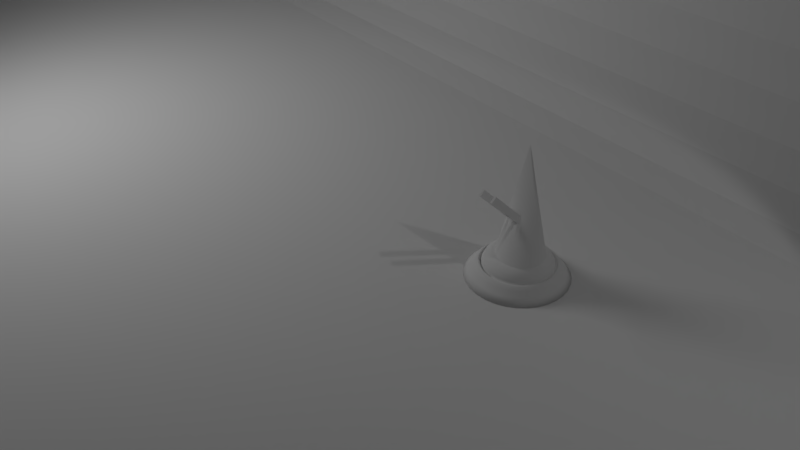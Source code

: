 # Source: 21.proyecto.escenario.blend2.blend2222.blend25.blend123.blend234.blend  (saved by Blender 2.79.6; exported with 4.5.12 LTS)
import bpy
from mathutils import Matrix  # noqa: F401  (used for matrix-valued properties, if any)

bpy.ops.wm.read_factory_settings(use_empty=True)
scene = bpy.context.scene
scene.name = 'Scene'

# ---- collections
col_collection_1 = bpy.data.collections.new('Collection 1'); scene.collection.children.link(col_collection_1)

# ---- materials (node trees are filled in below, after node groups)
mat_luz = bpy.data.materials.new('Luz')
mat_luz.alpha_threshold = 0.0
mat_luz.diffuse_color = (1.0, 1.0, 1.0, 1.0)
mat_luz.roughness = 0.5
mat_material = bpy.data.materials.new('Material')
mat_material.alpha_threshold = 0.0
mat_material.roughness = 0.5
mat_material.line_color = (0.0, 0.0, 0.0, 1.0)

# ---- material node trees
mat_luz.use_nodes = True; mat_luz.node_tree.nodes.clear()
_N = mat_luz.node_tree.nodes; _L = mat_luz.node_tree.links
n0 = _N.new('ShaderNodeOutputMaterial'); n0.name = 'Material Output'; n0.location = (300, 300)
n1 = _N.new('ShaderNodeEmission'); n1.name = 'Emission'; n1.location = (10, 300)
n1.inputs[0].default_value = (0.8, 0.8, 0.8, 1.0)
n1.inputs[1].default_value = 5.0
_L.new(n1.outputs[0], n0.inputs[0])
n0.is_active_output = True

# ---- world
world_world = bpy.data.worlds.new('World'); scene.world = world_world
world_world.color = (0.05088, 0.05088, 0.05088)
world_world.use_sun_shadow = False
world_world.sun_shadow_jitter_overblur = 0.0

# ---- cameras
cam_camera = bpy.data.cameras.new('Camera')
cam_camera.clip_end = 100.0
cam_camera.lens = 35.0
cam_camera.sensor_width = 32.0
cam_camera.sensor_height = 18.0
cam_camera.ortho_scale = 7.314
cam_camera.dof.focus_distance = 0.0

# ---- lights
light_lamp = bpy.data.lights.new('Lamp', 'SPOT')
light_lamp.transmission_factor = 0.0
light_lamp.cutoff_distance = 30.0
light_lamp.energy = 100.0
light_lamp.shadow_buffer_clip_start = 1.001
light_lamp.shadow_soft_size = 0.1
light_lamp.shadow_maximum_resolution = 0.006
light_lamp.use_absolute_resolution = True
light_lamp.spot_size = 1.309

# ---- meshes
me_cube = bpy.data.meshes.new('Cube')
me_cube.from_pydata([(-1.191, -3.233, 2.08), (-1.191, -3.233, 7.456), (-1.191, 3.062, 2.08), (-1.191, 3.062, 7.456), (1.13, -3.233, 2.08), (1.13, -3.233, 7.456), (1.13, 3.062, 2.08), (1.13, 3.062, 7.456), (1.13, 3.062, 7.456), (1.13, 3.062, 2.08), (1.13, -3.233, 2.08), (1.13, -3.233, 7.456), (3.072, 3.062, 7.456), (3.072, 3.062, 2.08), (3.072, -3.233, 2.08), (3.072, -3.233, 7.456), (-3.134, 3.062, 2.08), (-3.134, -3.233, 2.08), (-3.134, -3.233, 7.456), (-3.134, 3.062, 7.456), (3.072, 3.062, 7.456), (3.072, 3.062, 5.121), (3.072, -3.233, 5.121), (3.072, -3.233, 7.456), (-3.134, 3.062, 5.121), (-3.134, -3.233, 5.121), (-3.134, -3.233, 7.456), (-3.134, 3.062, 7.456), (-1.191, -3.233, 13.89), (-1.191, 3.062, 13.89), (1.13, 3.062, 13.89), (1.13, -3.233, 13.89), (3.072, 3.062, 13.89), (3.072, -3.233, 13.89), (-3.134, -3.233, 13.89), (-3.134, 3.062, 13.89)], [], [(2, 0, 17, 16), (2, 3, 7, 6), (5, 4, 10, 11), (4, 5, 1, 0), (2, 6, 4, 0), (7, 3, 1, 5), (12, 8, 30, 32), (4, 6, 9, 10), (7, 5, 11, 8), (6, 7, 8, 9), (19, 16, 24, 27), (9, 8, 12, 13), (11, 10, 14, 15), (10, 9, 13, 14), (12, 15, 23, 20), (3, 2, 16, 19), (0, 1, 18, 17), (15, 12, 32, 33), (21, 20, 23, 22), (25, 26, 27, 24), (13, 12, 20, 21), (17, 18, 26, 25), (15, 14, 22, 23), (14, 13, 21, 22), (18, 19, 27, 26), (16, 17, 25, 24), (30, 31, 33, 32), (28, 29, 35, 34), (8, 11, 31, 30), (3, 19, 35, 29), (19, 18, 34, 35), (18, 1, 28, 34), (1, 3, 29, 28), (11, 15, 33, 31)])
me_cube.use_remesh_preserve_volume = False
me_cube.use_remesh_preserve_attributes = False
me_cube.use_mirror_vertex_groups = False
me_cube.update()
me_cubeziercircle_002 = bpy.data.meshes.new('CUBezierCircle.002')
me_cubeziercircle_002.from_pydata([(-0.02414, -0.06262, 0.3807), (-0.02414, -0.06262, 0.5122), (-0.02414, 0.07455, 0.3807), (-0.02414, 0.07455, 0.5122), (0.02391, -0.06262, 0.3807), (0.02391, -0.06262, 0.5122), (0.02391, 0.07455, 0.3807), (0.02391, 0.07455, 0.5122), (0.02391, 0.07455, 0.5122), (0.02391, 0.07455, 0.3807), (0.02391, -0.06262, 0.3807), (0.02391, -0.06262, 0.5122), (0.06412, 0.07455, 0.5122), (0.06412, 0.07455, 0.3807), (0.06412, -0.06262, 0.3807), (0.06412, -0.06262, 0.5122), (-0.06435, 0.07455, 0.3807), (-0.06435, -0.06262, 0.3807), (-0.06435, -0.06262, 0.5122), (-0.06435, 0.07455, 0.5122), (0.06412, 0.07455, 0.5122), (0.06412, 0.07455, 0.4551), (0.06412, -0.06262, 0.4551), (0.06412, -0.06262, 0.5122), (-0.06435, 0.07455, 0.4551), (-0.06435, -0.06262, 0.4551), (-0.06435, -0.06262, 0.5122), (-0.06435, 0.07455, 0.5122), (-0.02414, -0.06262, 0.6696), (-0.02414, 0.07455, 0.6696), (0.02391, 0.07455, 0.6696), (0.02391, -0.06262, 0.6696), (0.06412, 0.07455, 0.6696), (0.06412, -0.06262, 0.6696), (-0.06435, -0.06262, 0.6696), (-0.06435, 0.07455, 0.6696), (-7.057e-08, -0.05572, 0.007429), (-1.341e-07, 0.0, 0.007429), (-0.01262, -0.05444, 0.007429), (-0.001013, 0.0001142, 0.007429), (-0.02354, -0.051, 0.007429), (-0.0002305, -1.761e-05, 0.007429), (-0.03357, -0.0455, 0.007429), (0.0001678, -0.0001295, 0.007429), (-0.04255, -0.03807, 0.007429), (2.992e-05, 2.992e-05, 0.007429), (-0.04997, -0.02909, 0.007429), (-0.0001294, 0.0001678, 0.007429), (-0.05547, -0.01906, 0.007429), (-1.755e-05, -0.0002305, 0.007429), (-0.05892, -0.008141, 0.007429), (0.0001143, -0.001013, 0.007429), (-0.06019, 0.004475, 0.007429), (-5.96e-08, 1.509e-07, 0.007429), (-0.05892, 0.01709, 0.007429), (0.0001142, 0.001013, 0.007429), (-0.05547, 0.02801, 0.007429), (-1.767e-05, 0.0002306, 0.007429), (-0.04997, 0.03804, 0.007429), (-0.0001295, -0.0001678, 0.007429), (-0.04255, 0.04702, 0.007429), (2.989e-05, -2.995e-05, 0.007429), (-0.03357, 0.05445, 0.007429), (0.0001679, 0.0001294, 0.007429), (-0.02354, 0.05994, 0.007429), (-0.0002305, 1.752e-05, 0.007429), (-0.01262, 0.06339, 0.007429), (-0.001013, -0.0001142, 0.007429), (2.809e-08, 0.06467, 0.007429), (5.96e-08, 0.0, 0.007429), (0.01262, 0.06339, 0.007429), (0.001013, -0.0001142, 0.007429), (0.02354, 0.05995, 0.007429), (0.0002304, 1.761e-05, 0.007429), (0.03357, 0.05445, 0.007429), (-0.000168, 0.0001295, 0.007429), (0.04255, 0.04702, 0.007429), (-2.995e-05, -2.992e-05, 0.007429), (0.04997, 0.03804, 0.007429), (0.0001294, -0.0001678, 0.007429), (0.05547, 0.02801, 0.007429), (1.758e-05, 0.0002306, 0.007429), (0.05892, 0.01709, 0.007429), (-0.0001143, 0.001013, 0.007429), (0.06019, 0.004475, 0.007429), (0.0, -8.276e-08, 0.007429), (0.05892, -0.008141, 0.007429), (-0.0001142, -0.001013, 0.007429), (0.05547, -0.01906, 0.007429), (1.761e-05, -0.0002304, 0.007429), (0.04997, -0.02909, 0.007429), (0.0001295, 0.0001679, 0.007429), (0.04255, -0.03807, 0.007429), (-2.989e-05, 3.001e-05, 0.007429), (0.03357, -0.0455, 0.007429), (-0.0001678, -0.0001294, 0.007429), (0.02354, -0.051, 0.007429), (0.0002306, -1.755e-05, 0.007429), (0.01262, -0.05444, 0.007429), (0.001013, 0.0001142, 0.007429), (0.02391, 0.05974, 0.3807), (0.02391, -0.05079, 0.3807), (0.02391, 0.05974, 0.3807), (0.02391, -0.05079, 0.3807), (1.315e-05, 4.777e-06, 0.3807), (-1.692e-05, -2.993e-05, 0.3807), (-5.164e-05, -5.995e-05, 0.3807), (-2.728e-05, 2.682e-05, 0.3807), (0.0001972, 1.479e-06, 0.3807), (2.68e-05, -2.723e-05, 0.3807), (1.456e-06, 0.0001973, 0.3807), (-2.344e-05, -2.337e-05, 0.3807), (-2.994e-05, -1.687e-05, 0.3807), (4.773e-06, 1.317e-05, 0.3807), (-5.999e-05, -5.159e-05, 0.3807), (2.677e-05, -1.957e-05, 0.3807), (0.0001972, -4.827e-05, 0.3807), (1.462e-06, -0.000244, 0.3807), (-2.725e-05, -7.362e-05, 0.3807), (-5.161e-05, 1.315e-05, 0.3807), (-2.343e-05, -2.342e-05, 0.3807), (-4.832e-05, 0.0001972, 0.3807), (4.754e-06, -5.995e-05, 0.3807), (-2.995e-05, -2.992e-05, 0.3807), (-2.341e-05, -2.34e-05, 0.3807), (-6.002e-05, 4.797e-06, 0.3807), (-1.96e-05, 2.683e-05, 0.3807), (-0.0002441, -4.827e-05, 0.3807), (-7.364e-05, -1.959e-05, 0.3807), (-1.959e-05, -7.36e-05, 0.3807), (1.312e-05, -5.161e-05, 0.3807), (-7.363e-05, -2.724e-05, 0.3807), (-1.691e-05, -1.689e-05, 0.3807), (-4.831e-05, -0.000244, 0.3807), (-0.0002441, 1.479e-06, 0.3807), (-2.346e-05, -2.34e-05, 0.3807), (-0.01262, -0.05444, 0.3807), (0.02354, -0.051, 0.3807), (0.01262, -0.05444, 0.3807), (-7.057e-08, -0.05572, 0.3807), (0.02354, 0.05995, 0.3807), (-0.02414, -0.05067, 0.3807), (-0.02354, -0.051, 0.3807), (-0.01262, 0.06339, 0.3807), (0.01262, 0.06339, 0.3807), (-0.02354, 0.05994, 0.3807), (2.809e-08, 0.06467, 0.3807), (-0.02414, 0.05962, 0.3807), (0.04255, -0.03807, 0.3807), (0.04997, -0.02909, 0.3807), (0.03357, -0.0455, 0.3807), (0.06019, 0.004475, 0.3807), (0.03357, 0.05445, 0.3807), (0.05892, -0.008141, 0.3807), (0.05892, 0.01709, 0.3807), (0.05547, 0.02801, 0.3807), (0.05547, -0.01906, 0.3807), (0.04255, 0.04702, 0.3807), (0.04997, 0.03804, 0.3807), (-0.04255, 0.04702, 0.3807), (-0.03357, 0.05445, 0.3807), (-0.04997, 0.03804, 0.3807), (-0.04997, -0.02909, 0.3807), (-0.05892, 0.01709, 0.3807), (-0.04255, -0.03807, 0.3807), (-0.05547, -0.01906, 0.3807), (-0.06019, 0.004475, 0.3807), (-0.05892, -0.008141, 0.3807), (-0.03357, -0.0455, 0.3807), (-0.05547, 0.02801, 0.3807)], [], [(2, 147, 160, 159, 161, 169, 163, 166, 167, 165, 162, 164, 168, 141, 0, 17, 16), (2, 3, 7, 6), (5, 4, 10, 11), (4, 5, 1, 0), (2, 6, 102, 140, 144, 146, 143, 145, 147), (7, 3, 1, 5), (12, 8, 30, 32), (4, 103, 102, 6, 9, 100, 101, 10), (7, 5, 11, 8), (6, 7, 8, 9), (19, 16, 24, 27), (9, 8, 12, 13), (11, 10, 14, 15), (10, 101, 150, 148, 149, 156, 153, 151, 154, 155, 158, 157, 152, 100, 9, 13, 14), (12, 15, 23, 20), (3, 2, 16, 19), (0, 1, 18, 17), (15, 12, 32, 33), (21, 20, 23, 22), (25, 26, 27, 24), (13, 12, 20, 21), (17, 18, 26, 25), (15, 14, 22, 23), (14, 13, 21, 22), (18, 19, 27, 26), (16, 17, 25, 24), (30, 31, 33, 32), (28, 29, 35, 34), (8, 11, 31, 30), (3, 19, 35, 29), (19, 18, 34, 35), (18, 1, 28, 34), (1, 3, 29, 28), (11, 15, 33, 31), (37, 36, 38, 39), (39, 38, 40, 41), (41, 40, 42, 43), (43, 42, 44, 45), (45, 44, 46, 47), (47, 46, 48, 49), (49, 48, 50, 51), (51, 50, 52, 53), (53, 52, 54, 55), (55, 54, 56, 57), (57, 56, 58, 59), (59, 58, 60, 61), (61, 60, 62, 63), (63, 62, 64, 65), (65, 64, 66, 67), (67, 66, 68, 69), (69, 68, 70, 71), (71, 70, 72, 73), (73, 72, 74, 75), (75, 74, 76, 77), (77, 76, 78, 79), (79, 78, 80, 81), (81, 80, 82, 83), (83, 82, 84, 85), (85, 84, 86, 87), (87, 86, 88, 89), (89, 88, 90, 91), (91, 90, 92, 93), (93, 92, 94, 95), (95, 94, 96, 97), (97, 96, 98, 99), (99, 98, 36, 37), (88, 86, 153, 156), (85, 87, 133, 120), (48, 46, 162, 165), (49, 51, 117, 118), (89, 91, 113, 129), (42, 40, 142, 141, 168), (44, 42, 168, 164), (74, 72, 140, 102, 100, 152), (95, 97, 109, 114), (54, 52, 166, 163), (59, 61, 105, 106), (55, 57, 107, 110), (92, 90, 149, 148), (76, 74, 152, 157), (86, 84, 151, 153), (93, 95, 114, 112), (99, 37, 135, 108), (37, 39, 134, 135), (67, 69, 124, 127), (81, 83, 121, 126), (56, 54, 163, 169), (41, 43, 130, 131), (63, 65, 128, 104), (70, 68, 146, 144), (43, 45, 132, 130), (52, 50, 167, 166), (98, 96, 137, 138), (87, 89, 129, 133), (39, 41, 131, 134), (45, 47, 119, 132), (94, 92, 148, 150), (36, 98, 138, 139), (80, 78, 158, 155), (47, 49, 118, 119), (58, 56, 169, 161), (83, 85, 120, 121), (69, 71, 116, 124), (82, 80, 155, 154), (68, 66, 143, 146), (64, 62, 160, 147, 145), (71, 73, 115, 116), (51, 53, 111, 117), (38, 36, 139, 136), (53, 55, 110, 111), (84, 82, 154, 151), (62, 60, 159, 160), (78, 76, 157, 158), (73, 75, 125, 115), (40, 38, 136, 142), (75, 77, 123, 125), (65, 67, 127, 128), (60, 58, 161, 159), (72, 70, 144, 140), (79, 81, 126, 122), (96, 94, 150, 101, 103, 137), (97, 99, 108, 109), (57, 59, 106, 107), (77, 79, 122, 123), (66, 64, 145, 143), (50, 48, 165, 167), (46, 44, 164, 162), (61, 63, 104, 105), (91, 93, 112, 113), (90, 88, 156, 149), (141, 168, 164, 162, 165, 167, 166, 163, 169, 161, 159, 160, 147), (147, 145, 143, 146, 144, 140, 102, 103, 108, 135, 134, 131, 130, 132, 119, 118, 117, 111, 110, 107, 106, 105, 104, 128, 127, 141), (141, 142, 136, 139, 138, 137, 103, 4, 0), (137, 138, 139, 136, 142, 141, 127, 124, 116, 115, 125, 123, 122, 126, 121, 120, 133, 129, 113, 112, 114, 109, 108, 103), (100, 152, 157, 158, 155, 154, 151, 153, 156, 149, 148, 150, 101)])
me_cubeziercircle_002.polygons.foreach_set('use_smooth', [0, 0, 0, 0, 0, 0, 0, 0, 0, 0, 0, 0, 0, 0, 0, 0, 0, 0, 0, 0, 0, 0, 0, 0, 0, 0, 0, 0, 0, 0, 0, 0, 0, 0, 1, 1, 1, 1, 1, 1, 1, 1, 1, 1, 1, 1, 1, 1, 1, 1, 1, 1, 1, 1, 1, 1, 1, 1, 1, 1, 1, 1, 1, 1, 1, 1, 1, 1, 1, 1, 1, 1, 1, 1, 1, 1, 1, 1, 1, 1, 1, 1, 1, 1, 1, 1, 1, 1, 1, 1, 1, 1, 1, 1, 1, 1, 1, 1, 1, 1, 1, 1, 1, 1, 1, 1, 1, 1, 1, 1, 1, 1, 1, 1, 1, 1, 1, 1, 1, 1, 1, 1, 1, 1, 1, 1, 1, 1, 1, 1, 0, 0, 0, 0, 0])
me_cubeziercircle_002.use_remesh_preserve_volume = False
me_cubeziercircle_002.use_remesh_preserve_attributes = False
me_cubeziercircle_002.use_mirror_vertex_groups = False
me_cubeziercircle_002.auto_texspace = False
me_cubeziercircle_002.update()
me_plane_002 = bpy.data.meshes.new('Plane.002')
me_plane_002.from_pydata([(-0.03, -0.03, 0.0), (0.03, -0.03, 0.0), (-0.03, 0.03, 0.0), (0.03, 0.03, 0.0), (-0.03, 0.03, 0.03), (-0.03, -0.03, 0.03), (0.03, -0.03, 0.03), (0.03, 0.03, 0.03), (0.5806, -0.03, 0.0), (0.5806, 0.03, 0.0), (0.5806, -0.03, 0.03), (0.5806, 0.03, 0.03), (-0.03, -0.03, -0.1681), (0.03, -0.03, -0.1681), (-0.03, 0.03, -0.1681), (0.03, 0.03, -0.1681), (-0.03, 0.03, -0.1981), (-0.03, -0.03, -0.1981), (0.03, -0.03, -0.1981), (0.03, 0.03, -0.1981), (0.5806, -0.03, -0.1681), (0.5806, 0.03, -0.1681), (0.5806, -0.03, -0.1981), (0.5806, 0.03, -0.1981)], [], [(0, 2, 3, 1), (5, 6, 7, 4), (0, 1, 6, 5), (3, 7, 11, 9), (2, 0, 5, 4), (3, 2, 4, 7), (8, 9, 11, 10), (6, 1, 8, 10), (7, 6, 10, 11), (1, 3, 9, 8), (12, 13, 15, 14), (17, 16, 19, 18), (12, 17, 18, 13), (15, 21, 23, 19), (14, 16, 17, 12), (15, 19, 16, 14), (20, 22, 23, 21), (18, 22, 20, 13), (19, 23, 22, 18), (13, 20, 21, 15)])
me_plane_002.use_remesh_preserve_volume = False
me_plane_002.use_remesh_preserve_attributes = False
me_plane_002.use_mirror_vertex_groups = False
me_plane_002.update()
me_cubeziercircle_001 = bpy.data.meshes.new('CUBezierCircle.001')
me_cubeziercircle_001.from_pydata([(-1.341e-07, 0.0, 0.007224), (8.382e-09, -0.5262, 9.313e-10), (-1.304e-08, -0.4653, 0.06804), (-2.142e-08, -0.4257, 0.1182), (-3.166e-08, -0.4004, 0.1479), (-3.818e-08, -0.3826, 0.1546), (-3.722e-08, -0.3652, 0.1357), (-4.889e-08, -0.3574, 0.1303), (-4.051e-08, -0.355, 0.1645), (-5.402e-08, -0.3307, 0.2163), (-8.149e-08, -0.2573, 0.2636), (-7.057e-08, -0.05572, 0.007429), (-1.341e-07, 0.0, 0.007429), (-0.001013, 0.0001142, 0.007224), (-0.106, -0.5155, -2.794e-09), (-0.09383, -0.4558, 0.06804), (-0.08592, -0.417, 0.1182), (-0.08088, -0.3923, 0.1479), (-0.07732, -0.3748, 0.1546), (-0.07385, -0.3577, 0.1357), (-0.07231, -0.3501, 0.1303), (-0.07182, -0.3477, 0.1645), (-0.06697, -0.3239, 0.2163), (-0.05234, -0.2521, 0.2636), (-0.01262, -0.05444, 0.007429), (-0.001013, 0.0001142, 0.007429), (-0.0002305, -1.758e-05, 0.007224), (-0.2048, -0.4849, -2.794e-09), (-0.1811, -0.4287, 0.06804), (-0.1657, -0.3922, 0.1182), (-0.1559, -0.3689, 0.1479), (-0.1489, -0.3525, 0.1546), (-0.1422, -0.3365, 0.1357), (-0.1392, -0.3293, 0.1303), (-0.1382, -0.3271, 0.1645), (-0.1288, -0.3047, 0.2163), (-0.1003, -0.2371, 0.2636), (-0.02354, -0.051, 0.007429), (-0.0002305, -1.761e-05, 0.007429), (0.0001678, -0.0001295, 0.007224), (-0.2942, -0.4363, -3.26e-09), (-0.2601, -0.3858, 0.06804), (-0.238, -0.353, 0.1182), (-0.2238, -0.332, 0.1479), (-0.2138, -0.3172, 0.1546), (-0.2041, -0.3028, 0.1357), (-0.1998, -0.2964, 0.1303), (-0.1984, -0.2944, 0.1645), (-0.1848, -0.2742, 0.2163), (-0.1438, -0.2134, 0.2636), (-0.03357, -0.0455, 0.007429), (0.0001678, -0.0001295, 0.007429), (2.992e-05, 2.992e-05, 0.007224), (-0.3721, -0.3721, -2.794e-09), (-0.329, -0.329, 0.06804), (-0.301, -0.301, 0.1182), (-0.2831, -0.2831, 0.1479), (-0.2705, -0.2705, 0.1546), (-0.2582, -0.2582, 0.1357), (-0.2527, -0.2527, 0.1303), (-0.251, -0.251, 0.1645), (-0.2338, -0.2338, 0.2163), (-0.1819, -0.1819, 0.2636), (-0.04255, -0.03807, 0.007429), (2.992e-05, 2.992e-05, 0.007429), (-0.0001294, 0.0001678, 0.007224), (-0.4363, -0.2942, -1.164e-09), (-0.3858, -0.2601, 0.06804), (-0.353, -0.238, 0.1182), (-0.332, -0.2238, 0.1479), (-0.3172, -0.2138, 0.1546), (-0.3028, -0.2041, 0.1357), (-0.2964, -0.1998, 0.1303), (-0.2944, -0.1984, 0.1645), (-0.2742, -0.1848, 0.2163), (-0.2134, -0.1438, 0.2636), (-0.04997, -0.02909, 0.007429), (-0.0001294, 0.0001678, 0.007429), (-1.755e-05, -0.0002305, 0.007224), (-0.4849, -0.2048, -6.985e-10), (-0.4287, -0.1811, 0.06804), (-0.3922, -0.1657, 0.1182), (-0.3689, -0.1559, 0.1479), (-0.3525, -0.1489, 0.1546), (-0.3365, -0.1422, 0.1357), (-0.3293, -0.1392, 0.1303), (-0.3271, -0.1382, 0.1645), (-0.3047, -0.1288, 0.2163), (-0.2371, -0.1003, 0.2636), (-0.05547, -0.01906, 0.007429), (-1.755e-05, -0.0002305, 0.007429), (0.0001143, -0.001013, 0.007224), (-0.5155, -0.106, 0.0), (-0.4558, -0.09383, 0.06804), (-0.417, -0.08592, 0.1182), (-0.3923, -0.08088, 0.1479), (-0.3748, -0.07732, 0.1546), (-0.3577, -0.07385, 0.1357), (-0.3501, -0.07231, 0.1303), (-0.3477, -0.07182, 0.1645), (-0.3239, -0.06697, 0.2163), (-0.2521, -0.05234, 0.2636), (-0.05892, -0.008141, 0.007429), (0.0001143, -0.001013, 0.007429), (-5.96e-08, 1.481e-07, 0.007224), (-0.5262, -7.736e-09, 2.623e-10), (-0.4653, 1.863e-08, 0.06804), (-0.4257, 2.98e-08, 0.1182), (-0.4004, 3.725e-08, 0.1479), (-0.3826, 4.47e-08, 0.1546), (-0.3652, 4.47e-08, 0.1357), (-0.3574, 4.47e-08, 0.1303), (-0.355, 4.47e-08, 0.1645), (-0.3307, 5.96e-08, 0.2163), (-0.2573, 8.941e-08, 0.2636), (-0.06019, 0.004475, 0.007429), (-5.96e-08, 1.509e-07, 0.007429), (0.0001142, 0.001013, 0.007224), (-0.5155, 0.106, 5.821e-10), (-0.4558, 0.09383, 0.06804), (-0.417, 0.08592, 0.1182), (-0.3923, 0.08088, 0.1479), (-0.3748, 0.07732, 0.1546), (-0.3577, 0.07385, 0.1357), (-0.3501, 0.07231, 0.1303), (-0.3477, 0.07182, 0.1645), (-0.3239, 0.06697, 0.2163), (-0.2521, 0.05234, 0.2636), (-0.05892, 0.01709, 0.007429), (0.0001142, 0.001013, 0.007429), (-1.767e-05, 0.0002306, 0.007224), (-0.4849, 0.2048, 9.313e-10), (-0.4287, 0.1811, 0.06804), (-0.3922, 0.1657, 0.1182), (-0.3689, 0.1559, 0.1479), (-0.3525, 0.1489, 0.1546), (-0.3365, 0.1422, 0.1357), (-0.3293, 0.1392, 0.1303), (-0.3271, 0.1382, 0.1645), (-0.3047, 0.1288, 0.2163), (-0.2371, 0.1003, 0.2636), (-0.05547, 0.02801, 0.007429), (-1.767e-05, 0.0002306, 0.007429), (-0.0001295, -0.0001678, 0.007224), (-0.4363, 0.2942, 6.985e-10), (-0.3858, 0.2601, 0.06804), (-0.353, 0.238, 0.1182), (-0.332, 0.2238, 0.1479), (-0.3172, 0.2138, 0.1546), (-0.3028, 0.2041, 0.1357), (-0.2964, 0.1998, 0.1303), (-0.2944, 0.1984, 0.1645), (-0.2742, 0.1848, 0.2163), (-0.2134, 0.1438, 0.2636), (-0.04997, 0.03804, 0.007429), (-0.0001295, -0.0001678, 0.007429), (2.989e-05, -2.995e-05, 0.007224), (-0.3721, 0.3721, 1.397e-09), (-0.329, 0.329, 0.06804), (-0.301, 0.301, 0.1182), (-0.2831, 0.2831, 0.1479), (-0.2705, 0.2705, 0.1546), (-0.2582, 0.2582, 0.1357), (-0.2527, 0.2527, 0.1303), (-0.251, 0.251, 0.1645), (-0.2338, 0.2338, 0.2163), (-0.1819, 0.1819, 0.2636), (-0.04255, 0.04702, 0.007429), (2.989e-05, -2.995e-05, 0.007429), (0.0001679, 0.0001294, 0.007224), (-0.2942, 0.4363, 3.26e-09), (-0.2601, 0.3858, 0.06804), (-0.238, 0.353, 0.1182), (-0.2238, 0.332, 0.1479), (-0.2138, 0.3172, 0.1546), (-0.2041, 0.3028, 0.1357), (-0.1998, 0.2964, 0.1303), (-0.1984, 0.2944, 0.1645), (-0.1848, 0.2742, 0.2163), (-0.1438, 0.2134, 0.2636), (-0.03357, 0.05445, 0.007429), (0.0001679, 0.0001294, 0.007429), (-0.0002306, 1.752e-05, 0.007224), (-0.2048, 0.4849, 2.794e-09), (-0.1811, 0.4287, 0.06804), (-0.1657, 0.3922, 0.1182), (-0.1559, 0.3689, 0.1479), (-0.1489, 0.3525, 0.1546), (-0.1422, 0.3365, 0.1357), (-0.1392, 0.3293, 0.1303), (-0.1382, 0.3271, 0.1645), (-0.1288, 0.3047, 0.2163), (-0.1003, 0.2371, 0.2636), (-0.02354, 0.05994, 0.007429), (-0.0002305, 1.752e-05, 0.007429), (-0.001013, -0.0001142, 0.007224), (-0.106, 0.5155, 2.794e-09), (-0.09383, 0.4558, 0.06804), (-0.08592, 0.417, 0.1182), (-0.08088, 0.3923, 0.1479), (-0.07732, 0.3748, 0.1546), (-0.07385, 0.3577, 0.1357), (-0.07231, 0.3501, 0.1303), (-0.07182, 0.3477, 0.1645), (-0.06697, 0.3239, 0.2163), (-0.05234, 0.2521, 0.2636), (-0.01262, 0.06339, 0.007429), (-0.001013, -0.0001142, 0.007429), (5.96e-08, 0.0, 0.007224), (-2.794e-09, 0.5262, 6.519e-09), (1.118e-08, 0.4653, 0.06804), (1.863e-08, 0.4257, 0.1182), (2.608e-08, 0.4004, 0.1479), (2.98e-08, 0.3826, 0.1546), (2.235e-08, 0.3652, 0.1357), (2.98e-08, 0.3574, 0.1303), (2.98e-08, 0.355, 0.1645), (4.47e-08, 0.3307, 0.2163), (5.96e-08, 0.2573, 0.2636), (2.809e-08, 0.06467, 0.007429), (5.96e-08, 0.0, 0.007429), (0.001013, -0.0001141, 0.007224), (0.106, 0.5155, 4.191e-09), (0.09383, 0.4558, 0.06804), (0.08592, 0.417, 0.1182), (0.08088, 0.3923, 0.1479), (0.07732, 0.3748, 0.1546), (0.07385, 0.3577, 0.1357), (0.07231, 0.3501, 0.1303), (0.07182, 0.3477, 0.1645), (0.06697, 0.3239, 0.2163), (0.05234, 0.2521, 0.2636), (0.01262, 0.06339, 0.007429), (0.001013, -0.0001142, 0.007429), (0.0002305, 1.764e-05, 0.007224), (0.2048, 0.4849, 6.054e-09), (0.1811, 0.4287, 0.06804), (0.1657, 0.3922, 0.1182), (0.1559, 0.3689, 0.1479), (0.1489, 0.3525, 0.1546), (0.1422, 0.3365, 0.1357), (0.1392, 0.3293, 0.1303), (0.1382, 0.3271, 0.1645), (0.1288, 0.3047, 0.2163), (0.1003, 0.2371, 0.2636), (0.02354, 0.05995, 0.007429), (0.0002304, 1.761e-05, 0.007429), (-0.0001679, 0.0001295, 0.007224), (0.2942, 0.4363, 5.122e-09), (0.2601, 0.3858, 0.06804), (0.238, 0.353, 0.1182), (0.2238, 0.332, 0.1479), (0.2138, 0.3172, 0.1546), (0.2041, 0.3028, 0.1357), (0.1998, 0.2964, 0.1303), (0.1984, 0.2944, 0.1645), (0.1848, 0.2742, 0.2163), (0.1438, 0.2134, 0.2636), (0.03357, 0.05445, 0.007429), (-0.000168, 0.0001295, 0.007429), (-2.995e-05, -2.989e-05, 0.007224), (0.3721, 0.3721, 4.191e-09), (0.329, 0.329, 0.06804), (0.301, 0.301, 0.1182), (0.2831, 0.2831, 0.1479), (0.2705, 0.2705, 0.1546), (0.2582, 0.2582, 0.1357), (0.2527, 0.2527, 0.1303), (0.251, 0.251, 0.1645), (0.2338, 0.2338, 0.2163), (0.1819, 0.1819, 0.2636), (0.04255, 0.04702, 0.007429), (-2.995e-05, -2.992e-05, 0.007429), (0.0001294, -0.0001678, 0.007224), (0.4363, 0.2942, 3.958e-09), (0.3858, 0.2601, 0.06804), (0.353, 0.238, 0.1182), (0.332, 0.2238, 0.1479), (0.3172, 0.2138, 0.1546), (0.3028, 0.2041, 0.1357), (0.2964, 0.1998, 0.1303), (0.2944, 0.1984, 0.1645), (0.2742, 0.1848, 0.2163), (0.2134, 0.1438, 0.2636), (0.04997, 0.03804, 0.007429), (0.0001294, -0.0001678, 0.007429), (1.752e-05, 0.0002306, 0.007224), (0.4849, 0.2048, 2.561e-09), (0.4287, 0.1811, 0.06804), (0.3922, 0.1657, 0.1182), (0.3689, 0.1559, 0.1479), (0.3525, 0.1489, 0.1546), (0.3365, 0.1422, 0.1357), (0.3293, 0.1392, 0.1303), (0.3271, 0.1382, 0.1645), (0.3047, 0.1288, 0.2163), (0.2371, 0.1003, 0.2636), (0.05547, 0.02801, 0.007429), (1.758e-05, 0.0002306, 0.007429), (-0.0001143, 0.001013, 0.007224), (0.5155, 0.106, 2.794e-09), (0.4558, 0.09383, 0.06804), (0.417, 0.08592, 0.1182), (0.3923, 0.08088, 0.1479), (0.3748, 0.07732, 0.1546), (0.3577, 0.07385, 0.1357), (0.3501, 0.07231, 0.1303), (0.3477, 0.07182, 0.1645), (0.3239, 0.06697, 0.2163), (0.2521, 0.05234, 0.2636), (0.05892, 0.01709, 0.007429), (-0.0001143, 0.001013, 0.007429), (0.0, -7.508e-08, 0.007224), (0.5262, 3.868e-09, 3.334e-09), (0.4653, -2.101e-08, 0.06804), (0.4257, -3.118e-08, 0.1182), (0.4004, -3.664e-08, 0.1479), (0.3826, -3.787e-08, 0.1546), (0.3652, -3.906e-08, 0.1357), (0.3574, -3.959e-08, 0.1303), (0.355, -3.976e-08, 0.1645), (0.3307, -4.888e-08, 0.2163), (0.2573, -7.627e-08, 0.2636), (0.06019, 0.004475, 0.007429), (0.0, -8.276e-08, 0.007429), (-0.0001142, -0.001013, 0.007224), (0.5155, -0.106, 3.492e-09), (0.4558, -0.09383, 0.06804), (0.417, -0.08592, 0.1182), (0.3923, -0.08088, 0.1479), (0.3748, -0.07732, 0.1546), (0.3577, -0.07385, 0.1357), (0.3501, -0.07231, 0.1303), (0.3477, -0.07182, 0.1645), (0.3239, -0.06697, 0.2163), (0.2521, -0.05234, 0.2636), (0.05892, -0.008141, 0.007429), (-0.0001142, -0.001013, 0.007429), (1.767e-05, -0.0002304, 0.007224), (0.4849, -0.2048, 2.561e-09), (0.4287, -0.1811, 0.06804), (0.3922, -0.1657, 0.1182), (0.3689, -0.1559, 0.1479), (0.3525, -0.1489, 0.1546), (0.3365, -0.1422, 0.1357), (0.3293, -0.1392, 0.1303), (0.3271, -0.1382, 0.1645), (0.3047, -0.1288, 0.2163), (0.2371, -0.1003, 0.2636), (0.05547, -0.01906, 0.007429), (1.761e-05, -0.0002304, 0.007429), (0.0001295, 0.0001679, 0.007224), (0.4363, -0.2942, 5.122e-09), (0.3858, -0.2601, 0.06804), (0.353, -0.238, 0.1182), (0.332, -0.2238, 0.1479), (0.3172, -0.2138, 0.1546), (0.3028, -0.2041, 0.1357), (0.2964, -0.1998, 0.1303), (0.2944, -0.1984, 0.1645), (0.2742, -0.1848, 0.2163), (0.2134, -0.1438, 0.2636), (0.04997, -0.02909, 0.007429), (0.0001295, 0.0001679, 0.007429), (-2.992e-05, 2.998e-05, 0.007224), (0.3721, -0.3721, 6.054e-09), (0.329, -0.329, 0.06804), (0.301, -0.301, 0.1182), (0.2831, -0.2831, 0.1479), (0.2705, -0.2705, 0.1546), (0.2582, -0.2582, 0.1357), (0.2527, -0.2527, 0.1303), (0.251, -0.251, 0.1645), (0.2338, -0.2338, 0.2163), (0.1819, -0.1819, 0.2636), (0.04255, -0.03807, 0.007429), (-2.989e-05, 3.001e-05, 0.007429), (-0.0001678, -0.0001294, 0.007224), (0.2942, -0.4363, 4.657e-09), (0.2601, -0.3858, 0.06804), (0.238, -0.353, 0.1182), (0.2238, -0.332, 0.1479), (0.2138, -0.3172, 0.1546), (0.2041, -0.3028, 0.1357), (0.1998, -0.2964, 0.1303), (0.1984, -0.2944, 0.1645), (0.1848, -0.2742, 0.2163), (0.1438, -0.2134, 0.2636), (0.03357, -0.0455, 0.007429), (-0.0001678, -0.0001294, 0.007429), (0.0002306, -1.755e-05, 0.007224), (0.2048, -0.4849, 3.725e-09), (0.1811, -0.4287, 0.06804), (0.1657, -0.3922, 0.1182), (0.1559, -0.3689, 0.1479), (0.1489, -0.3525, 0.1546), (0.1422, -0.3365, 0.1357), (0.1392, -0.3293, 0.1303), (0.1382, -0.3271, 0.1645), (0.1288, -0.3047, 0.2163), (0.1003, -0.2371, 0.2636), (0.02354, -0.051, 0.007429), (0.0002306, -1.755e-05, 0.007429), (0.001013, 0.0001142, 0.007224), (0.106, -0.5155, 9.313e-10), (0.09383, -0.4558, 0.06804), (0.08592, -0.417, 0.1182), (0.08088, -0.3923, 0.1479), (0.07732, -0.3748, 0.1546), (0.07385, -0.3577, 0.1357), (0.07231, -0.3501, 0.1303), (0.07182, -0.3477, 0.1645), (0.06697, -0.3239, 0.2163), (0.05234, -0.2521, 0.2636), (0.01262, -0.05444, 0.007429), (0.001013, 0.0001142, 0.007429), (-0.3804, 0.07846, 0.1525), (-0.3578, -0.1512, 0.1525), (-0.3578, 0.1512, 0.1525), (-0.2745, -0.2745, 0.1525), (-0.2745, 0.2745, 0.1525), (0.217, -0.322, 0.1525), (-0.322, 0.217, 0.1525), (0.1512, 0.3578, 0.1525), (0.07846, -0.3804, 0.1525), (-0.217, 0.322, 0.1525), (0.217, 0.322, 0.1525), (-0.07846, -0.3804, 0.1525), (0.2745, 0.2745, 0.1525), (0.3883, -3.747e-08, 0.1525), (0.3578, 0.1512, 0.1525), (-0.3883, 4.232e-08, 0.1525), (0.3804, -0.07846, 0.1525), (0.2745, -0.2745, 0.1525), (-0.3804, -0.07846, 0.1525), (0.322, -0.217, 0.1525), (0.1512, -0.3578, 0.1525), (0.3804, 0.07846, 0.1525), (-0.322, -0.217, 0.1525), (0.07846, 0.3804, 0.1525), (-3.61e-08, -0.3883, 0.1525), (-0.07846, 0.3804, 0.1525), (-0.1512, -0.3578, 0.1525), (0.322, 0.217, 0.1525), (2.861e-08, 0.3883, 0.1525), (-0.217, -0.322, 0.1525), (-0.1512, 0.3578, 0.1525), (0.3578, -0.1512, 0.1525), (-6.549e-08, -0.05674, 0.3023), (-6.589e-08, -0.06355, 0.3076), (-0.01413, -0.06212, 0.3076), (-0.01279, -0.05544, 0.3023), (-0.02393, -0.05194, 0.3023), (-0.02652, -0.05822, 0.3076), (-0.03414, -0.04634, 0.3023), (-0.03787, -0.05202, 0.3076), (-0.04799, -0.04367, 0.3076), (-0.04327, -0.03879, 0.3023), (-0.05081, -0.02967, 0.3023), (-0.05636, -0.03357, 0.3075), (-0.05641, -0.01945, 0.3023), (-0.06259, -0.02222, 0.3075), (-0.05992, -0.008314, 0.3023), (-0.06651, -0.009825, 0.3075), (-0.06121, 0.004472, 0.3023), (-0.06797, 0.004317, 0.3075), (-0.05992, 0.01726, 0.3023), (-0.06655, 0.01847, 0.3075), (-0.06266, 0.03088, 0.3075), (-0.05641, 0.0284, 0.3023), (-0.05081, 0.03862, 0.3023), (-0.05645, 0.04226, 0.3075), (-0.04808, 0.0524, 0.3075), (-0.04327, 0.04774, 0.3023), (-0.03414, 0.05528, 0.3023), (-0.03796, 0.06079, 0.3075), (-0.02393, 0.06088, 0.3023), (-0.02659, 0.06703, 0.3075), (-0.01279, 0.06439, 0.3023), (-0.01417, 0.07094, 0.3075), (3.496e-08, 0.07238, 0.3075), (3.397e-08, 0.06568, 0.3023), (0.01417, 0.07094, 0.3075), (0.01279, 0.06439, 0.3023), (0.02393, 0.06088, 0.3023), (0.02659, 0.06703, 0.3075), (0.03414, 0.05528, 0.3023), (0.03796, 0.06079, 0.3075), (0.04808, 0.0524, 0.3075), (0.04327, 0.04774, 0.3023), (0.05081, 0.03862, 0.3023), (0.05645, 0.04226, 0.3075), (0.06266, 0.03088, 0.3075), (0.05641, 0.0284, 0.3023), (0.06655, 0.01847, 0.3075), (0.05992, 0.01726, 0.3023), (0.06121, 0.004472, 0.3023), (0.06797, 0.004317, 0.3075), (0.06651, -0.009825, 0.3075), (0.05992, -0.008314, 0.3023), (0.06259, -0.02222, 0.3075), (0.05641, -0.01945, 0.3023), (0.05081, -0.02967, 0.3023), (0.05636, -0.03357, 0.3075), (0.04327, -0.03879, 0.3023), (0.04799, -0.04367, 0.3076), (0.03787, -0.05202, 0.3076), (0.03414, -0.04634, 0.3023), (0.02393, -0.05194, 0.3023), (0.02652, -0.05822, 0.3076), (0.01413, -0.06212, 0.3076), (0.01279, -0.05544, 0.3023)], [], [(1, 14, 13, 0), (2, 15, 14, 1), (3, 16, 15, 2), (4, 17, 16, 3), (440, 427, 17, 4), (6, 19, 18, 5), (7, 20, 19, 6), (8, 21, 20, 7), (9, 22, 21, 8), (10, 23, 22, 9), (510, 449, 10, 413), (449, 450, 23, 10), (12, 25, 24, 11), (14, 27, 26, 13), (15, 28, 27, 14), (16, 29, 28, 15), (17, 30, 29, 16), (427, 442, 30, 17), (19, 32, 31, 18), (20, 33, 32, 19), (21, 34, 33, 20), (22, 35, 34, 21), (23, 36, 35, 22), (453, 455, 49, 36), (450, 453, 36, 23), (25, 38, 37, 24), (27, 40, 39, 26), (28, 41, 40, 27), (29, 42, 41, 28), (30, 43, 42, 29), (442, 445, 43, 30), (32, 45, 44, 31), (33, 46, 45, 32), (34, 47, 46, 33), (35, 48, 47, 34), (36, 49, 48, 35), (37, 50, 454, 452), (455, 456, 62, 49), (38, 51, 50, 37), (40, 53, 52, 39), (41, 54, 53, 40), (42, 55, 54, 41), (43, 56, 55, 42), (445, 419, 56, 43), (45, 58, 57, 44), (46, 59, 58, 45), (47, 60, 59, 46), (48, 61, 60, 47), (49, 62, 61, 48), (50, 63, 457, 454), (63, 76, 458, 457), (51, 64, 63, 50), (53, 66, 65, 52), (54, 67, 66, 53), (55, 68, 67, 54), (56, 69, 68, 55), (419, 438, 69, 56), (58, 71, 70, 57), (59, 72, 71, 58), (60, 73, 72, 59), (61, 74, 73, 60), (62, 75, 74, 61), (76, 89, 460, 458), (456, 459, 75, 62), (64, 77, 76, 63), (66, 79, 78, 65), (67, 80, 79, 66), (68, 81, 80, 67), (69, 82, 81, 68), (438, 417, 82, 69), (71, 84, 83, 70), (72, 85, 84, 71), (73, 86, 85, 72), (74, 87, 86, 73), (75, 88, 87, 74), (89, 102, 462, 460), (459, 461, 88, 75), (77, 90, 89, 76), (79, 92, 91, 78), (80, 93, 92, 79), (81, 94, 93, 80), (82, 95, 94, 81), (417, 434, 95, 82), (84, 97, 96, 83), (85, 98, 97, 84), (86, 99, 98, 85), (87, 100, 99, 86), (88, 101, 100, 87), (102, 115, 464, 462), (461, 463, 101, 88), (90, 103, 102, 89), (92, 105, 104, 91), (93, 106, 105, 92), (94, 107, 106, 93), (95, 108, 107, 94), (434, 431, 108, 95), (97, 110, 109, 96), (98, 111, 110, 97), (99, 112, 111, 98), (100, 113, 112, 99), (101, 114, 113, 100), (115, 128, 466, 464), (463, 465, 114, 101), (103, 116, 115, 102), (105, 118, 117, 104), (106, 119, 118, 105), (107, 120, 119, 106), (108, 121, 120, 107), (431, 416, 121, 108), (110, 123, 122, 109), (111, 124, 123, 110), (112, 125, 124, 111), (113, 126, 125, 112), (114, 127, 126, 113), (467, 468, 140, 127), (465, 467, 127, 114), (116, 129, 128, 115), (118, 131, 130, 117), (119, 132, 131, 118), (120, 133, 132, 119), (121, 134, 133, 120), (416, 418, 134, 121), (123, 136, 135, 122), (124, 137, 136, 123), (125, 138, 137, 124), (126, 139, 138, 125), (127, 140, 139, 126), (128, 141, 469, 466), (141, 154, 470, 469), (129, 142, 141, 128), (131, 144, 143, 130), (132, 145, 144, 131), (133, 146, 145, 132), (134, 147, 146, 133), (418, 422, 147, 134), (136, 149, 148, 135), (137, 150, 149, 136), (138, 151, 150, 137), (139, 152, 151, 138), (140, 153, 152, 139), (154, 167, 473, 470), (468, 471, 153, 140), (142, 155, 154, 141), (144, 157, 156, 143), (145, 158, 157, 144), (146, 159, 158, 145), (147, 160, 159, 146), (422, 420, 160, 147), (149, 162, 161, 148), (150, 163, 162, 149), (151, 164, 163, 150), (152, 165, 164, 151), (153, 166, 165, 152), (167, 180, 474, 473), (471, 472, 166, 153), (155, 168, 167, 154), (157, 170, 169, 156), (158, 171, 170, 157), (159, 172, 171, 158), (160, 173, 172, 159), (420, 425, 173, 160), (162, 175, 174, 161), (163, 176, 175, 162), (164, 177, 176, 163), (165, 178, 177, 164), (166, 179, 178, 165), (475, 477, 192, 179), (472, 475, 179, 166), (168, 181, 180, 167), (170, 183, 182, 169), (171, 184, 183, 170), (172, 185, 184, 171), (173, 186, 185, 172), (425, 446, 186, 173), (175, 188, 187, 174), (176, 189, 188, 175), (177, 190, 189, 176), (178, 191, 190, 177), (179, 192, 191, 178), (180, 193, 476, 474), (477, 479, 205, 192), (181, 194, 193, 180), (183, 196, 195, 182), (184, 197, 196, 183), (185, 198, 197, 184), (186, 199, 198, 185), (446, 441, 199, 186), (188, 201, 200, 187), (189, 202, 201, 188), (190, 203, 202, 189), (191, 204, 203, 190), (192, 205, 204, 191), (193, 206, 478, 476), (479, 480, 218, 205), (194, 207, 206, 193), (196, 209, 208, 195), (197, 210, 209, 196), (198, 211, 210, 197), (199, 212, 211, 198), (441, 444, 212, 199), (201, 214, 213, 200), (202, 215, 214, 201), (203, 216, 215, 202), (204, 217, 216, 203), (205, 218, 217, 204), (206, 219, 481, 478), (480, 482, 231, 218), (207, 220, 219, 206), (209, 222, 221, 208), (210, 223, 222, 209), (211, 224, 223, 210), (212, 225, 224, 211), (444, 439, 225, 212), (214, 227, 226, 213), (215, 228, 227, 214), (216, 229, 228, 215), (217, 230, 229, 216), (218, 231, 230, 217), (219, 232, 483, 481), (482, 485, 244, 231), (220, 233, 232, 219), (222, 235, 234, 221), (223, 236, 235, 222), (224, 237, 236, 223), (225, 238, 237, 224), (439, 423, 238, 225), (227, 240, 239, 226), (228, 241, 240, 227), (229, 242, 241, 228), (230, 243, 242, 229), (231, 244, 243, 230), (232, 245, 484, 483), (245, 258, 486, 484), (233, 246, 245, 232), (235, 248, 247, 234), (236, 249, 248, 235), (237, 250, 249, 236), (238, 251, 250, 237), (423, 426, 251, 238), (240, 253, 252, 239), (241, 254, 253, 240), (242, 255, 254, 241), (243, 256, 255, 242), (244, 257, 256, 243), (258, 271, 489, 486), (485, 487, 257, 244), (246, 259, 258, 245), (248, 261, 260, 247), (249, 262, 261, 248), (250, 263, 262, 249), (251, 264, 263, 250), (426, 428, 264, 251), (253, 266, 265, 252), (254, 267, 266, 253), (255, 268, 267, 254), (256, 269, 268, 255), (257, 270, 269, 256), (488, 491, 283, 270), (487, 488, 270, 257), (259, 272, 271, 258), (261, 274, 273, 260), (262, 275, 274, 261), (263, 276, 275, 262), (264, 277, 276, 263), (428, 443, 277, 264), (266, 279, 278, 265), (267, 280, 279, 266), (268, 281, 280, 267), (269, 282, 281, 268), (270, 283, 282, 269), (271, 284, 490, 489), (491, 492, 296, 283), (272, 285, 284, 271), (274, 287, 286, 273), (275, 288, 287, 274), (276, 289, 288, 275), (277, 290, 289, 276), (443, 430, 290, 277), (279, 292, 291, 278), (280, 293, 292, 279), (281, 294, 293, 280), (282, 295, 294, 281), (283, 296, 295, 282), (284, 297, 493, 490), (492, 494, 309, 296), (285, 298, 297, 284), (287, 300, 299, 286), (288, 301, 300, 287), (289, 302, 301, 288), (290, 303, 302, 289), (430, 437, 303, 290), (292, 305, 304, 291), (293, 306, 305, 292), (294, 307, 306, 293), (295, 308, 307, 294), (296, 309, 308, 295), (297, 310, 495, 493), (310, 323, 496, 495), (298, 311, 310, 297), (300, 313, 312, 299), (301, 314, 313, 300), (302, 315, 314, 301), (303, 316, 315, 302), (437, 429, 316, 303), (305, 318, 317, 304), (306, 319, 318, 305), (307, 320, 319, 306), (308, 321, 320, 307), (309, 322, 321, 308), (323, 336, 499, 496), (494, 497, 322, 309), (311, 324, 323, 310), (313, 326, 325, 312), (314, 327, 326, 313), (315, 328, 327, 314), (316, 329, 328, 315), (429, 432, 329, 316), (318, 331, 330, 317), (319, 332, 331, 318), (320, 333, 332, 319), (321, 334, 333, 320), (322, 335, 334, 321), (336, 349, 501, 499), (497, 498, 335, 322), (324, 337, 336, 323), (326, 339, 338, 325), (327, 340, 339, 326), (328, 341, 340, 327), (329, 342, 341, 328), (432, 447, 342, 329), (331, 344, 343, 330), (332, 345, 344, 331), (333, 346, 345, 332), (334, 347, 346, 333), (335, 348, 347, 334), (349, 362, 502, 501), (498, 500, 348, 335), (337, 350, 349, 336), (339, 352, 351, 338), (340, 353, 352, 339), (341, 354, 353, 340), (342, 355, 354, 341), (447, 435, 355, 342), (344, 357, 356, 343), (345, 358, 357, 344), (346, 359, 358, 345), (347, 360, 359, 346), (348, 361, 360, 347), (503, 505, 374, 361), (500, 503, 361, 348), (350, 363, 362, 349), (352, 365, 364, 351), (353, 366, 365, 352), (354, 367, 366, 353), (355, 368, 367, 354), (435, 433, 368, 355), (357, 370, 369, 356), (358, 371, 370, 357), (359, 372, 371, 358), (360, 373, 372, 359), (361, 374, 373, 360), (362, 375, 504, 502), (375, 388, 507, 504), (363, 376, 375, 362), (365, 378, 377, 364), (366, 379, 378, 365), (367, 380, 379, 366), (368, 381, 380, 367), (433, 421, 381, 368), (370, 383, 382, 369), (371, 384, 383, 370), (372, 385, 384, 371), (373, 386, 385, 372), (374, 387, 386, 373), (388, 401, 508, 507), (505, 506, 387, 374), (376, 389, 388, 375), (378, 391, 390, 377), (379, 392, 391, 378), (380, 393, 392, 379), (381, 394, 393, 380), (421, 436, 394, 381), (383, 396, 395, 382), (384, 397, 396, 383), (385, 398, 397, 384), (386, 399, 398, 385), (387, 400, 399, 386), (401, 414, 511, 508), (506, 509, 400, 387), (389, 402, 401, 388), (391, 404, 403, 390), (392, 405, 404, 391), (393, 406, 405, 392), (394, 407, 406, 393), (436, 424, 407, 394), (396, 409, 408, 395), (397, 410, 409, 396), (398, 411, 410, 397), (399, 412, 411, 398), (400, 413, 412, 399), (509, 510, 413, 400), (402, 415, 414, 401), (404, 1, 0, 403), (405, 2, 1, 404), (406, 3, 2, 405), (407, 4, 3, 406), (424, 440, 4, 407), (409, 6, 5, 408), (410, 7, 6, 409), (411, 8, 7, 410), (412, 9, 8, 411), (413, 10, 9, 412), (24, 37, 452, 451), (11, 24, 451, 448), (415, 12, 11, 414), (408, 5, 440, 424), (395, 408, 424, 436), (382, 395, 436, 421), (369, 382, 421, 433), (356, 369, 433, 435), (343, 356, 435, 447), (330, 343, 447, 432), (317, 330, 432, 429), (304, 317, 429, 437), (291, 304, 437, 430), (278, 291, 430, 443), (265, 278, 443, 428), (252, 265, 428, 426), (239, 252, 426, 423), (226, 239, 423, 439), (213, 226, 439, 444), (200, 213, 444, 441), (187, 200, 441, 446), (174, 187, 446, 425), (161, 174, 425, 420), (148, 161, 420, 422), (135, 148, 422, 418), (122, 135, 418, 416), (109, 122, 416, 431), (96, 109, 431, 434), (83, 96, 434, 417), (70, 83, 417, 438), (57, 70, 438, 419), (44, 57, 419, 445), (31, 44, 445, 442), (18, 31, 442, 427), (5, 18, 427, 440), (507, 508, 509, 506), (449, 510, 511, 448), (501, 502, 503, 500), (483, 484, 485, 482), (495, 496, 497, 494), (457, 458, 459, 456), (458, 460, 461, 459), (493, 495, 494, 492), (502, 504, 505, 503), (499, 501, 500, 498), (504, 507, 506, 505), (469, 470, 471, 468), (460, 462, 463, 461), (451, 452, 453, 450), (481, 483, 482, 480), (462, 464, 465, 463), (508, 511, 510, 509), (489, 490, 491, 488), (473, 474, 475, 472), (470, 473, 472, 471), (452, 454, 455, 453), (454, 457, 456, 455), (474, 476, 477, 475), (464, 466, 467, 465), (476, 478, 479, 477), (484, 486, 487, 485), (486, 489, 488, 487), (466, 469, 468, 467), (496, 499, 498, 497), (448, 451, 450, 449), (478, 481, 480, 479), (490, 493, 492, 491), (414, 11, 448, 511)])
me_cubeziercircle_001.polygons.foreach_set('use_smooth', [True] * 480)
me_cubeziercircle_001.use_remesh_preserve_volume = False
me_cubeziercircle_001.use_remesh_preserve_attributes = False
me_cubeziercircle_001.use_mirror_vertex_groups = False
me_cubeziercircle_001.auto_texspace = False
me_cubeziercircle_001.update()
me_cubeziercircle = bpy.data.meshes.new('CUBezierCircle')
me_cubeziercircle.from_pydata([(-0.5, 0.0, 0.0), (-0.4898, 0.1007, 0.0), (-0.4607, 0.1946, 0.0), (-0.4146, 0.2795, 0.0), (-0.3535, 0.3535, 0.0), (-0.2795, 0.4146, 0.0), (-0.1946, 0.4607, 0.0), (-0.1007, 0.4898, 0.0), (0.0, 0.5, 0.0), (0.1007, 0.4898, 0.0), (0.1946, 0.4607, 0.0), (0.2795, 0.4146, 0.0), (0.3535, 0.3535, 0.0), (0.4146, 0.2795, 0.0), (0.4607, 0.1946, 0.0), (0.4898, 0.1007, 0.0), (0.5, 0.0, 0.0), (0.4898, -0.1007, 0.0), (0.4607, -0.1946, 0.0), (0.4146, -0.2795, 0.0), (0.3535, -0.3535, 0.0), (0.2795, -0.4146, 0.0), (0.1946, -0.4607, 0.0), (0.1007, -0.4898, 0.0), (0.0, -0.5, 0.0), (-0.1007, -0.4898, 0.0), (-0.1946, -0.4607, 0.0), (-0.2795, -0.4146, 0.0), (-0.3535, -0.3535, 0.0), (-0.4146, -0.2795, 0.0), (-0.4607, -0.1946, 0.0), (-0.4898, -0.1007, 0.0)], [(0, 1), (1, 2), (2, 3), (3, 4), (4, 5), (5, 6), (6, 7), (7, 8), (8, 9), (9, 10), (10, 11), (11, 12), (12, 13), (13, 14), (14, 15), (15, 16), (16, 17), (17, 18), (18, 19), (19, 20), (20, 21), (21, 22), (22, 23), (23, 24), (24, 25), (25, 26), (26, 27), (27, 28), (28, 29), (29, 30), (30, 31), (31, 0)], [])
me_cubeziercircle.use_remesh_preserve_volume = False
me_cubeziercircle.use_remesh_preserve_attributes = False
me_cubeziercircle.use_mirror_vertex_groups = False
me_cubeziercircle.auto_texspace = False
me_cubeziercircle.update()
me_plane = bpy.data.meshes.new('Plane')
me_plane.from_pydata([(-1.0, -1.0, 0.0), (1.0, -1.0, 0.0), (-1.0, 1.0, 0.0), (1.0, 1.0, 0.0)], [], [(0, 1, 3, 2)])
me_plane.materials.append(mat_luz)
me_plane.materials.append(mat_material)
me_plane.use_remesh_preserve_volume = False
me_plane.use_remesh_preserve_attributes = False
me_plane.use_mirror_vertex_groups = False
me_plane.update()
me_cone = bpy.data.meshes.new('Cone')
me_cone.from_pydata([(0.0, 1.0, -0.9715), (0.1951, 0.9808, -0.9715), (0.3827, 0.9239, -0.9715), (0.5556, 0.8315, -0.9715), (0.7071, 0.7071, -0.9715), (0.8315, 0.5556, -0.9715), (0.9239, 0.3827, -0.9715), (0.9808, 0.1951, -0.9715), (1.0, 7.55e-08, -0.9715), (0.9808, -0.1951, -0.9715), (0.9239, -0.3827, -0.9715), (0.8315, -0.5556, -0.9715), (0.7071, -0.7071, -0.9715), (0.5556, -0.8315, -0.9715), (0.3827, -0.9239, -0.9715), (0.1951, -0.9808, -0.9715), (-3.258e-07, -1.0, -0.9715), (-0.1951, -0.9808, -0.9715), (-0.3827, -0.9239, -0.9715), (-0.5556, -0.8315, -0.9715), (-0.7071, -0.7071, -0.9715), (-0.8315, -0.5556, -0.9715), (-0.9239, -0.3827, -0.9715), (0.0, 0.0, 1.029), (-0.9808, -0.1951, -0.9715), (-1.0, 9.656e-07, -0.9715), (-0.9808, 0.1951, -0.9715), (-0.9239, 0.3827, -0.9715), (-0.8315, 0.5556, -0.9715), (-0.7071, 0.7071, -0.9715), (-0.5556, 0.8315, -0.9715), (-0.3827, 0.9239, -0.9715), (-0.1951, 0.9808, -0.9715), (0.0, 1.0, -0.9715), (0.1951, 0.9808, -0.9715), (0.3827, 0.9239, -0.9715), (0.5556, 0.8315, -0.9715), (0.7071, 0.7071, -0.9715), (0.8315, 0.5556, -0.9715), (0.9239, 0.3827, -0.9715), (0.9808, 0.1951, -0.9715), (1.0, 7.55e-08, -0.9715), (0.9808, -0.1951, -0.9715), (0.9239, -0.3827, -0.9715), (0.8315, -0.5556, -0.9715), (0.7071, -0.7071, -0.9715), (0.5556, -0.8315, -0.9715), (0.3827, -0.9239, -0.9715), (0.1951, -0.9808, -0.9715), (-3.258e-07, -1.0, -0.9715), (-0.1951, -0.9808, -0.9715), (-0.3827, -0.9239, -0.9715), (-0.5556, -0.8315, -0.9715), (-0.7071, -0.7071, -0.9715), (-0.8315, -0.5556, -0.9715), (-0.9239, -0.3827, -0.9715), (-0.9808, -0.1951, -0.9715), (-1.0, 9.656e-07, -0.9715), (-0.9808, 0.1951, -0.9715), (-0.9239, 0.3827, -0.9715), (-0.8315, 0.5556, -0.9715), (-0.7071, 0.7071, -0.9715), (-0.5556, 0.8315, -0.9715), (-0.3827, 0.9239, -0.9715), (-0.1951, 0.9808, -0.9715)], [], [(0, 23, 1), (1, 23, 2), (2, 23, 3), (3, 23, 4), (4, 23, 5), (5, 23, 6), (6, 23, 7), (7, 23, 8), (8, 23, 9), (9, 23, 10), (10, 23, 11), (11, 23, 12), (12, 23, 13), (13, 23, 14), (14, 23, 15), (15, 23, 16), (16, 23, 17), (17, 23, 18), (18, 23, 19), (19, 23, 20), (20, 23, 21), (21, 23, 22), (22, 23, 24), (24, 23, 25), (25, 23, 26), (26, 23, 27), (27, 23, 28), (28, 23, 29), (29, 23, 30), (30, 23, 31), (31, 23, 32), (32, 23, 0), (6, 7, 40, 39), (33, 34, 35, 36, 37, 38, 39, 40, 41, 42, 43, 44, 45, 46, 47, 48, 49, 50, 51, 52, 53, 54, 55, 56, 57, 58, 59, 60, 61, 62, 63, 64), (0, 1, 34, 33), (13, 14, 47, 46), (27, 28, 60, 59), (20, 21, 54, 53), (7, 8, 41, 40), (14, 15, 48, 47), (28, 29, 61, 60), (21, 22, 55, 54), (1, 2, 35, 34), (8, 9, 42, 41), (15, 16, 49, 48), (29, 30, 62, 61), (2, 3, 36, 35), (9, 10, 43, 42), (22, 24, 56, 55), (16, 17, 50, 49), (30, 31, 63, 62), (3, 4, 37, 36), (10, 11, 44, 43), (24, 25, 57, 56), (17, 18, 51, 50), (31, 32, 64, 63), (4, 5, 38, 37), (32, 0, 33, 64), (11, 12, 45, 44), (25, 26, 58, 57), (18, 19, 52, 51), (5, 6, 39, 38), (12, 13, 46, 45), (26, 27, 59, 58), (19, 20, 53, 52)])
me_cone.polygons.foreach_set('use_smooth', [True] * 65)
me_cone.use_remesh_preserve_volume = False
me_cone.use_remesh_preserve_attributes = False
me_cone.use_mirror_vertex_groups = False
me_cone.update()
me_plane_001 = bpy.data.meshes.new('Plane.001')
me_plane_001.from_pydata([(-1.0, -1.0, 0.0), (1.0, -1.0, 0.0), (-1.0, 1.0, 2.066), (1.0, 1.0, 2.066), (-1.0, 0.399, 0.0), (-1.0, 1.0, 1.023), (-1.0, 0.4774, 0.008753), (-1.0, 0.5546, 0.03486), (-1.0, 0.629, 0.07788), (-1.0, 0.6995, 0.1371), (-1.0, 0.7649, 0.2114), (-1.0, 0.824, 0.2997), (-1.0, 0.8758, 0.4003), (-1.0, 0.9195, 0.5116), (-1.0, 0.9543, 0.6316), (-1.0, 0.9795, 0.7583), (-1.0, 0.9949, 0.8896), (1.0, 1.0, 1.023), (1.0, 0.399, 0.0), (1.0, 0.9949, 0.8896), (1.0, 0.9795, 0.7583), (1.0, 0.9543, 0.6316), (1.0, 0.9195, 0.5116), (1.0, 0.8758, 0.4003), (1.0, 0.824, 0.2997), (1.0, 0.7649, 0.2114), (1.0, 0.6995, 0.1371), (1.0, 0.629, 0.07788), (1.0, 0.5546, 0.03486), (1.0, 0.4774, 0.008753)], [], [(0, 1, 18, 4), (17, 5, 16, 19), (19, 16, 15, 20), (20, 15, 14, 21), (21, 14, 13, 22), (22, 13, 12, 23), (23, 12, 11, 24), (24, 11, 10, 25), (25, 10, 9, 26), (26, 9, 8, 27), (27, 8, 7, 28), (28, 7, 6, 29), (29, 6, 4, 18), (5, 17, 3, 2)])
me_plane_001.use_remesh_preserve_volume = False
me_plane_001.use_remesh_preserve_attributes = False
me_plane_001.use_mirror_vertex_groups = False
me_plane_001.update()

# ---- curves / text
cu_beziercurve_001 = bpy.data.curves.new('BezierCurve.001', 'CURVE')
cu_beziercurve_001.dimensions = '3D'
_sp = cu_beziercurve_001.splines.new('BEZIER'); _sp.bezier_points.add(5)
_sp.bezier_points.foreach_set('co', [0.5, 0.007224, -2.375e-08, -0.02622, 0.0, 0.0, 0.1348, 0.1357, 3.028e-09, 0.3922, 0.2842, -8.416e-09, 0.4, 0.05751, -3.499e-08, 0.5, 0.05751, -3.499e-08])
_sp.bezier_points.foreach_set('handle_left', [0.6754, 0.009632, -3.167e-08, 0.1492, 0.002408, -7.918e-09, 0.1024, 0.19, 1.675e-08, 0.06433, 0.2842, -8.416e-09, 0.3974, 0.1331, -2.613e-08, 0.4667, 0.05751, -3.499e-08])
_sp.bezier_points.foreach_set('handle_right', [0.3246, 0.004816, -1.584e-08, 0.09689, 0.1269, -7.757e-09, 0.1673, 0.08136, -1.069e-08, 0.3948, 0.2087, -1.727e-08, 0.4333, 0.05751, -3.499e-08, 0.5333, 0.05751, -3.499e-08])
for _p, _l, _r in zip(_sp.bezier_points, ['VECTOR', 'VECTOR', 'ALIGNED', 'FREE', 'VECTOR', 'VECTOR'], ['VECTOR', 'FREE', 'ALIGNED', 'VECTOR', 'VECTOR', 'VECTOR']): _p.handle_left_type = _l; _p.handle_right_type = _r
_sp.order_u = 0
_sp.order_v = 0
_sp.resolution_u = 5
_sp.use_smooth = False
cu_beziercurve_001.use_path = True
cu_beziercurve_001.use_path_clamp = True
cu_beziercurve_001.bevel_resolution = 0
cu_beziercurve_001.resolution_u = 5
cu_beziercurve_001.fill_mode = 'HALF'
arm_stem = bpy.data.armatures.new('Stem')  # bones are not reproduced
arm_lamp_rig = bpy.data.armatures.new('Lamp Rig')  # bones are not reproduced

# ---- objects
ob_armature = bpy.data.objects.new('Armature', arm_stem)
ob_cube = bpy.data.objects.new('Cube', me_cube)
ob_lamprig = bpy.data.objects.new('LampRig', arm_lamp_rig)
ob_stem = bpy.data.objects.new('Stem', me_cubeziercircle_002)
ob_lower_arm = bpy.data.objects.new('LOWER ARM', me_plane_002)
ob_mirror_axis = bpy.data.objects.new('MIRROR AXIS', None)
ob_base_lampara = bpy.data.objects.new('BASE.lAMPARA', me_cubeziercircle_001)
ob_base_curve = bpy.data.objects.new('Base curve', me_cubeziercircle)
ob_base_outline_curve = bpy.data.objects.new('Base Outline curve', cu_beziercurve_001)
ob_lamparanatural = bpy.data.objects.new('LamparaNatural', me_plane)
ob_cone = bpy.data.objects.new('Cone', me_cone)
ob_escenario = bpy.data.objects.new('Escenario', me_plane_001)
ob_lamp = bpy.data.objects.new('Lamp', light_lamp)
ob_camera = bpy.data.objects.new('Camera', cam_camera)

# ---- transforms, parenting, visibility, modifiers, constraints
ob_armature.location = (-0.02356, 0.01544, -0.2213)
ob_armature.scale = (1.024, 1.024, 1.024)
ob_armature.show_in_front = True
ob_armature.lineart.crease_threshold = 0.0
ob_cube.location = (-0.02626, 0.01377, 0.436)
ob_cube.scale = (0.0272, 0.02863, 0.03214)
ob_cube.hide_viewport = True
ob_cube.lineart.crease_threshold = 0.0
ob_lamprig.location = (0.0, 0.0, 0.0)
ob_lamprig.hide_viewport = True
ob_lamprig.show_in_front = True
ob_lamprig.lineart.crease_threshold = 0.0
ob_stem.parent = ob_lamprig
ob_stem.matrix_parent_inverse = Matrix(((1.0, 0.0, 0.0, 0.0), (0.0, 0.0, 1.0, -0.38), (0.0, -1.0, 0.0, 0.0), (0.0, 0.0, 0.0, 1.0)))
ob_stem.location = (-0.02695, 0.003486, 0.002527)
ob_stem.scale = (1.314, 1.314, 1.314)
ob_stem.lineart.crease_threshold = 0.0
ob_lower_arm.parent = ob_lamprig
ob_lower_arm.location = (-0.1115, 0.01133, 0.7856)
ob_lower_arm.rotation_euler = (-1.571, -2.356, 1.571)
ob_lower_arm.scale = (1.525, 1.525, 1.0)
ob_lower_arm.lineart.crease_threshold = 0.0
ob_mirror_axis.parent = ob_lower_arm
ob_mirror_axis.matrix_parent_inverse = Matrix(((-5.339e-08, -0.7071, 0.7071, -0.5429), (-2.211e-08, 0.7071, 0.7071, -0.5589), (-1.0, 2.211e-08, -5.339e-08, -0.1115), (0.0, 0.0, 0.0, 1.0)))
ob_mirror_axis.location = (-0.02745, -4.877e-17, 9.754e-17)
ob_mirror_axis.lineart.crease_threshold = 0.0
ob_base_lampara.location = (-0.02695, 0.003486, 0.002527)
ob_base_lampara.scale = (1.314, 1.314, 1.314)
ob_base_lampara.lineart.crease_threshold = 0.0
ob_base_curve.parent = ob_base_lampara
ob_base_curve.matrix_parent_inverse = Matrix(((0.7609, 0.0, 0.0, 0.02051), (0.0, 0.7609, 0.0, -0.002653), (0.0, 0.0, 0.7609, -0.001923), (0.0, 0.0, 0.0, 1.0)))
ob_base_curve.location = (-0.02695, 0.003486, 0.002527)
ob_base_curve.scale = (1.314, 1.314, 1.314)
ob_base_curve.lineart.crease_threshold = 0.0
ob_base_outline_curve.parent = ob_base_curve
ob_base_outline_curve.matrix_parent_inverse = Matrix(((1.0, 0.0, 0.0, 0.02695), (0.0, 1.0, 0.0, 0.4965), (0.0, 0.0, 1.0, -0.002527), (0.0, 0.0, 0.0, 1.0)))
ob_base_outline_curve.location = (-1.665, 0.005679, 3.008e-05)
ob_base_outline_curve.rotation_euler = (1.571, -0.0, 0.0)
ob_base_outline_curve.hide_viewport = True
ob_base_outline_curve.lineart.crease_threshold = 0.0
ob_lamparanatural.location = (-8.778, -4.699, 5.586)
ob_lamparanatural.rotation_euler = (1.101, -0.0, -0.7132)
ob_lamparanatural.scale = (1.945, 1.945, 1.945)
ob_lamparanatural.hide_viewport = True
ob_lamparanatural.lineart.crease_threshold = 0.0
ob_cone.location = (0.0, 0.0, 0.9216)
ob_cone.scale = (0.3951, 0.3951, 0.9469)
ob_cone.hide_viewport = True
ob_cone.lineart.crease_threshold = 0.0
ob_escenario.location = (0.0, 0.0, 0.0)
ob_escenario.scale = (22.45, 7.484, 7.484)
ob_escenario.hide_viewport = True
ob_escenario.lineart.crease_threshold = 0.0
ob_lamp.location = (4.076, 1.005, 5.904)
ob_lamp.rotation_euler = (0.6503, 0.05522, 1.866)
ob_lamp.lock_rotations_4d = False
ob_lamp.empty_display_type = 'ARROWS'
ob_lamp.color = (0.0, 0.0, 0.0, 0.0)
ob_lamp.lineart.crease_threshold = 0.0
ob_camera.location = (6.1, -6.649, 6.787)
ob_camera.rotation_euler = (0.9763, -7.175e-07, 19.76)
ob_camera.lock_rotations_4d = False
ob_camera.empty_display_type = 'ARROWS'
ob_camera.color = (0.0, 0.0, 0.0, 0.0)
ob_camera.display_type = 'WIRE'
ob_camera.lineart.crease_threshold = 0.0

# ---- collection membership
col_collection_1.objects.link(ob_armature)
col_collection_1.objects.link(ob_cube)
col_collection_1.objects.link(ob_lamprig)
col_collection_1.objects.link(ob_stem)
col_collection_1.objects.link(ob_lower_arm)
col_collection_1.objects.link(ob_mirror_axis)
col_collection_1.objects.link(ob_base_lampara)
col_collection_1.objects.link(ob_base_curve)
col_collection_1.objects.link(ob_base_outline_curve)
col_collection_1.objects.link(ob_lamparanatural)
col_collection_1.objects.link(ob_cone)
col_collection_1.objects.link(ob_escenario)
col_collection_1.objects.link(ob_lamp)
col_collection_1.objects.link(ob_camera)

# ---- scene / render settings (as saved in the file)
scene.camera = ob_camera
scene.frame_start = 1; scene.frame_end = 250; scene.frame_set(1)
scene.render.engine = 'CYCLES'
scene.render.resolution_percentage = 50
scene.render.dither_intensity = 0.0
scene.cycles.use_denoising = False
scene.cycles.samples = 128
scene.cycles.sampling_pattern = 'TABULATED_SOBOL'
scene.cycles.use_adaptive_sampling = False
scene.cycles.use_light_tree = False
scene.view_settings.view_transform = 'Standard'
bpy.context.view_layer.update()
